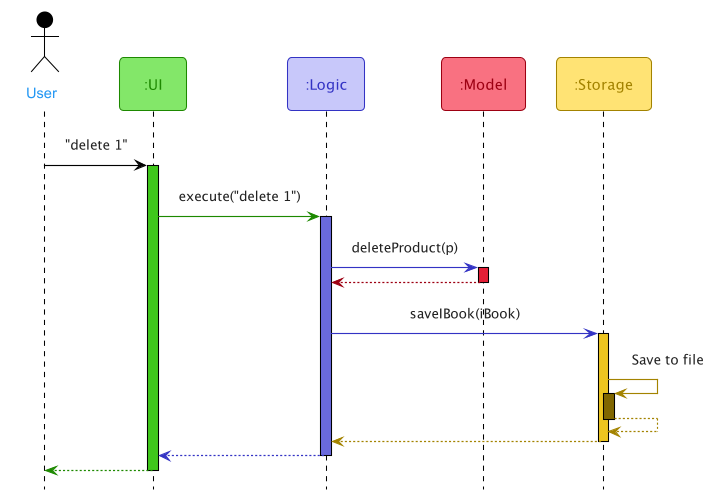

The diagram above was rendered by PlantUML. Its source (embedded in the PNG):
@startuml
!include Style.puml
!include SequenceStyle.puml

Actor User as user USER_COLOR
Participant ":UI" as ui<<Ui>>
Participant ":Logic" as logic<<Logic>>
Participant ":Model" as model<<Model>>
Participant ":Storage" as storage<<Storage>>

user -[USER_COLOR]> ui : "delete 1"
activate ui UI_COLOR_T2

ui -[UI_COLOR]> logic : execute("delete 1")
activate logic LOGIC_COLOR_T2

logic -[LOGIC_COLOR]> model : deleteProduct(p)
activate model MODEL_COLOR_T2

model -[MODEL_COLOR]-> logic
deactivate model

logic -[LOGIC_COLOR]> storage : saveIBook(iBook)
activate storage STORAGE_COLOR_T2

storage -[STORAGE_COLOR]> storage : Save to file
activate storage STORAGE_COLOR_T3
storage --[STORAGE_COLOR]> storage
deactivate storage

storage --[STORAGE_COLOR]> logic
deactivate storage

logic --[LOGIC_COLOR]> ui
deactivate logic

ui--[UI_COLOR]> user
deactivate ui
@enduml